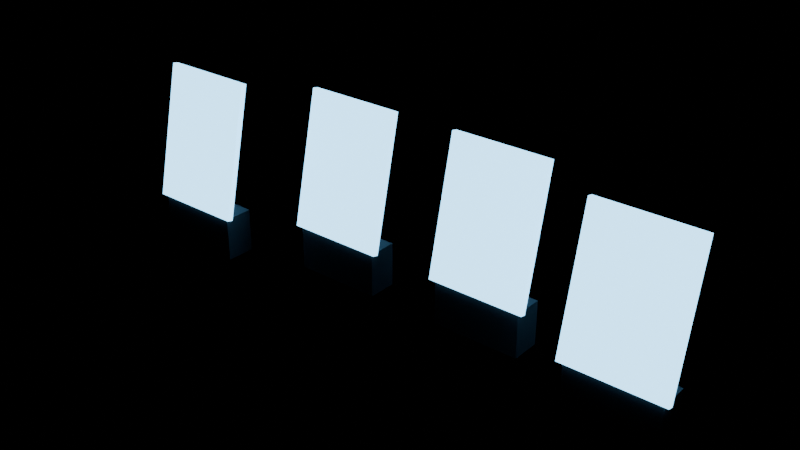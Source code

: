 # Source: journey-city.blend  (saved by Blender 4.2.67; exported with 4.5.12 LTS)
import bpy
from mathutils import Matrix  # noqa: F401  (used for matrix-valued properties, if any)

bpy.ops.wm.read_factory_settings(use_empty=True)
scene = bpy.context.scene
scene.name = 'Scene'

# ---- materials (node trees are filled in below, after node groups)
mat_mat_stand_slate = bpy.data.materials.new('Mat_Stand_Slate')
mat_mat_screen_glass = bpy.data.materials.new('Mat_Screen_Glass')
mat_mat_screen_glow = bpy.data.materials.new('Mat_Screen_Glow')

# ---- material node trees
mat_mat_stand_slate.use_nodes = True; mat_mat_stand_slate.node_tree.nodes.clear()
_N = mat_mat_stand_slate.node_tree.nodes; _L = mat_mat_stand_slate.node_tree.links
n0 = _N.new('ShaderNodeBsdfPrincipled'); n0.name = 'Principled BSDF'; n0.location = (10, 300)
n0.inputs[0].default_value = (0.16, 0.18, 0.22, 1.0)
n0.inputs[1].default_value = 0.7
n0.inputs[2].default_value = 0.3
n1 = _N.new('ShaderNodeOutputMaterial'); n1.name = 'Material Output'; n1.location = (300, 300)
_L.new(n0.outputs[0], n1.inputs[0])
n1.is_active_output = True
mat_mat_screen_glass.use_nodes = True; mat_mat_screen_glass.node_tree.nodes.clear()
_N = mat_mat_screen_glass.node_tree.nodes; _L = mat_mat_screen_glass.node_tree.links
n0 = _N.new('ShaderNodeBsdfPrincipled'); n0.name = 'Principled BSDF'; n0.location = (10, 300)
n0.inputs[0].default_value = (0.08, 0.12, 0.18, 1.0)
n0.inputs[1].default_value = 0.9
n0.inputs[2].default_value = 0.08
n1 = _N.new('ShaderNodeOutputMaterial'); n1.name = 'Material Output'; n1.location = (300, 300)
_L.new(n0.outputs[0], n1.inputs[0])
n1.is_active_output = True
mat_mat_screen_glow.use_nodes = True; mat_mat_screen_glow.node_tree.nodes.clear()
_N = mat_mat_screen_glow.node_tree.nodes; _L = mat_mat_screen_glow.node_tree.links
n0 = _N.new('ShaderNodeBsdfPrincipled'); n0.name = 'Principled BSDF'; n0.location = (10, 300)
n0.inputs[0].default_value = (0.25, 0.65, 1.0, 1.0)
n0.inputs[27].default_value = (0.25, 0.65, 1.0, 1.0)
n0.inputs[28].default_value = 4.0
n1 = _N.new('ShaderNodeOutputMaterial'); n1.name = 'Material Output'; n1.location = (300, 300)
_L.new(n0.outputs[0], n1.inputs[0])
n1.is_active_output = True

# ---- meshes
me_cube = bpy.data.meshes.new('Cube')
me_cube.from_pydata([(-0.5, -0.5, -0.5), (-0.5, -0.5, 0.5), (-0.5, 0.5, -0.5), (-0.5, 0.5, 0.5), (0.5, -0.5, -0.5), (0.5, -0.5, 0.5), (0.5, 0.5, -0.5), (0.5, 0.5, 0.5)], [], [(0, 1, 3, 2), (2, 3, 7, 6), (6, 7, 5, 4), (4, 5, 1, 0), (2, 6, 4, 0), (7, 3, 1, 5)])
_uv = me_cube.uv_layers.new(name='UVMap')
_uv.uv.foreach_set('vector', [0.375, 0.0, 0.625, 0.0, 0.625, 0.25, 0.375, 0.25, 0.375, 0.25, 0.625, 0.25, 0.625, 0.5, 0.375, 0.5, 0.375, 0.5, 0.625, 0.5, 0.625, 0.75, 0.375, 0.75, 0.375, 0.75, 0.625, 0.75, 0.625, 1.0, 0.375, 1.0, 0.125, 0.5, 0.375, 0.5, 0.375, 0.75, 0.125, 0.75, 0.625, 0.5, 0.875, 0.5, 0.875, 0.75, 0.625, 0.75])
me_cube.materials.append(mat_mat_stand_slate)
me_cube.update()
me_cube_001 = bpy.data.meshes.new('Cube.001')
me_cube_001.from_pydata([(-0.5, -0.5, -0.5), (-0.5, -0.5, 0.5), (-0.5, 0.5, -0.5), (-0.5, 0.5, 0.5), (0.5, -0.5, -0.5), (0.5, -0.5, 0.5), (0.5, 0.5, -0.5), (0.5, 0.5, 0.5)], [], [(0, 1, 3, 2), (2, 3, 7, 6), (6, 7, 5, 4), (4, 5, 1, 0), (2, 6, 4, 0), (7, 3, 1, 5)])
_uv = me_cube_001.uv_layers.new(name='UVMap')
_uv.uv.foreach_set('vector', [0.375, 0.0, 0.625, 0.0, 0.625, 0.25, 0.375, 0.25, 0.375, 0.25, 0.625, 0.25, 0.625, 0.5, 0.375, 0.5, 0.375, 0.5, 0.625, 0.5, 0.625, 0.75, 0.375, 0.75, 0.375, 0.75, 0.625, 0.75, 0.625, 1.0, 0.375, 1.0, 0.125, 0.5, 0.375, 0.5, 0.375, 0.75, 0.125, 0.75, 0.625, 0.5, 0.875, 0.5, 0.875, 0.75, 0.625, 0.75])
me_cube_001.materials.append(mat_mat_screen_glass)
me_cube_001.update()
me_cube_002 = bpy.data.meshes.new('Cube.002')
me_cube_002.from_pydata([(-0.5, -0.5, -0.5), (-0.5, -0.5, 0.5), (-0.5, 0.5, -0.5), (-0.5, 0.5, 0.5), (0.5, -0.5, -0.5), (0.5, -0.5, 0.5), (0.5, 0.5, -0.5), (0.5, 0.5, 0.5)], [], [(0, 1, 3, 2), (2, 3, 7, 6), (6, 7, 5, 4), (4, 5, 1, 0), (2, 6, 4, 0), (7, 3, 1, 5)])
_uv = me_cube_002.uv_layers.new(name='UVMap')
_uv.uv.foreach_set('vector', [0.375, 0.0, 0.625, 0.0, 0.625, 0.25, 0.375, 0.25, 0.375, 0.25, 0.625, 0.25, 0.625, 0.5, 0.375, 0.5, 0.375, 0.5, 0.625, 0.5, 0.625, 0.75, 0.375, 0.75, 0.375, 0.75, 0.625, 0.75, 0.625, 1.0, 0.375, 1.0, 0.125, 0.5, 0.375, 0.5, 0.375, 0.75, 0.125, 0.75, 0.625, 0.5, 0.875, 0.5, 0.875, 0.75, 0.625, 0.75])
me_cube_002.materials.append(mat_mat_screen_glow)
me_cube_002.update()
me_cube_003 = bpy.data.meshes.new('Cube.003')
me_cube_003.from_pydata([(-0.5, -0.5, -0.5), (-0.5, -0.5, 0.5), (-0.5, 0.5, -0.5), (-0.5, 0.5, 0.5), (0.5, -0.5, -0.5), (0.5, -0.5, 0.5), (0.5, 0.5, -0.5), (0.5, 0.5, 0.5)], [], [(0, 1, 3, 2), (2, 3, 7, 6), (6, 7, 5, 4), (4, 5, 1, 0), (2, 6, 4, 0), (7, 3, 1, 5)])
_uv = me_cube_003.uv_layers.new(name='UVMap')
_uv.uv.foreach_set('vector', [0.375, 0.0, 0.625, 0.0, 0.625, 0.25, 0.375, 0.25, 0.375, 0.25, 0.625, 0.25, 0.625, 0.5, 0.375, 0.5, 0.375, 0.5, 0.625, 0.5, 0.625, 0.75, 0.375, 0.75, 0.375, 0.75, 0.625, 0.75, 0.625, 1.0, 0.375, 1.0, 0.125, 0.5, 0.375, 0.5, 0.375, 0.75, 0.125, 0.75, 0.625, 0.5, 0.875, 0.5, 0.875, 0.75, 0.625, 0.75])
me_cube_003.materials.append(mat_mat_stand_slate)
me_cube_003.update()
me_cube_004 = bpy.data.meshes.new('Cube.004')
me_cube_004.from_pydata([(-0.5, -0.5, -0.5), (-0.5, -0.5, 0.5), (-0.5, 0.5, -0.5), (-0.5, 0.5, 0.5), (0.5, -0.5, -0.5), (0.5, -0.5, 0.5), (0.5, 0.5, -0.5), (0.5, 0.5, 0.5)], [], [(0, 1, 3, 2), (2, 3, 7, 6), (6, 7, 5, 4), (4, 5, 1, 0), (2, 6, 4, 0), (7, 3, 1, 5)])
_uv = me_cube_004.uv_layers.new(name='UVMap')
_uv.uv.foreach_set('vector', [0.375, 0.0, 0.625, 0.0, 0.625, 0.25, 0.375, 0.25, 0.375, 0.25, 0.625, 0.25, 0.625, 0.5, 0.375, 0.5, 0.375, 0.5, 0.625, 0.5, 0.625, 0.75, 0.375, 0.75, 0.375, 0.75, 0.625, 0.75, 0.625, 1.0, 0.375, 1.0, 0.125, 0.5, 0.375, 0.5, 0.375, 0.75, 0.125, 0.75, 0.625, 0.5, 0.875, 0.5, 0.875, 0.75, 0.625, 0.75])
me_cube_004.materials.append(mat_mat_screen_glass)
me_cube_004.update()
me_cube_005 = bpy.data.meshes.new('Cube.005')
me_cube_005.from_pydata([(-0.5, -0.5, -0.5), (-0.5, -0.5, 0.5), (-0.5, 0.5, -0.5), (-0.5, 0.5, 0.5), (0.5, -0.5, -0.5), (0.5, -0.5, 0.5), (0.5, 0.5, -0.5), (0.5, 0.5, 0.5)], [], [(0, 1, 3, 2), (2, 3, 7, 6), (6, 7, 5, 4), (4, 5, 1, 0), (2, 6, 4, 0), (7, 3, 1, 5)])
_uv = me_cube_005.uv_layers.new(name='UVMap')
_uv.uv.foreach_set('vector', [0.375, 0.0, 0.625, 0.0, 0.625, 0.25, 0.375, 0.25, 0.375, 0.25, 0.625, 0.25, 0.625, 0.5, 0.375, 0.5, 0.375, 0.5, 0.625, 0.5, 0.625, 0.75, 0.375, 0.75, 0.375, 0.75, 0.625, 0.75, 0.625, 1.0, 0.375, 1.0, 0.125, 0.5, 0.375, 0.5, 0.375, 0.75, 0.125, 0.75, 0.625, 0.5, 0.875, 0.5, 0.875, 0.75, 0.625, 0.75])
me_cube_005.materials.append(mat_mat_screen_glow)
me_cube_005.update()
me_cube_006 = bpy.data.meshes.new('Cube.006')
me_cube_006.from_pydata([(-0.5, -0.5, -0.5), (-0.5, -0.5, 0.5), (-0.5, 0.5, -0.5), (-0.5, 0.5, 0.5), (0.5, -0.5, -0.5), (0.5, -0.5, 0.5), (0.5, 0.5, -0.5), (0.5, 0.5, 0.5)], [], [(0, 1, 3, 2), (2, 3, 7, 6), (6, 7, 5, 4), (4, 5, 1, 0), (2, 6, 4, 0), (7, 3, 1, 5)])
_uv = me_cube_006.uv_layers.new(name='UVMap')
_uv.uv.foreach_set('vector', [0.375, 0.0, 0.625, 0.0, 0.625, 0.25, 0.375, 0.25, 0.375, 0.25, 0.625, 0.25, 0.625, 0.5, 0.375, 0.5, 0.375, 0.5, 0.625, 0.5, 0.625, 0.75, 0.375, 0.75, 0.375, 0.75, 0.625, 0.75, 0.625, 1.0, 0.375, 1.0, 0.125, 0.5, 0.375, 0.5, 0.375, 0.75, 0.125, 0.75, 0.625, 0.5, 0.875, 0.5, 0.875, 0.75, 0.625, 0.75])
me_cube_006.materials.append(mat_mat_stand_slate)
me_cube_006.update()
me_cube_007 = bpy.data.meshes.new('Cube.007')
me_cube_007.from_pydata([(-0.5, -0.5, -0.5), (-0.5, -0.5, 0.5), (-0.5, 0.5, -0.5), (-0.5, 0.5, 0.5), (0.5, -0.5, -0.5), (0.5, -0.5, 0.5), (0.5, 0.5, -0.5), (0.5, 0.5, 0.5)], [], [(0, 1, 3, 2), (2, 3, 7, 6), (6, 7, 5, 4), (4, 5, 1, 0), (2, 6, 4, 0), (7, 3, 1, 5)])
_uv = me_cube_007.uv_layers.new(name='UVMap')
_uv.uv.foreach_set('vector', [0.375, 0.0, 0.625, 0.0, 0.625, 0.25, 0.375, 0.25, 0.375, 0.25, 0.625, 0.25, 0.625, 0.5, 0.375, 0.5, 0.375, 0.5, 0.625, 0.5, 0.625, 0.75, 0.375, 0.75, 0.375, 0.75, 0.625, 0.75, 0.625, 1.0, 0.375, 1.0, 0.125, 0.5, 0.375, 0.5, 0.375, 0.75, 0.125, 0.75, 0.625, 0.5, 0.875, 0.5, 0.875, 0.75, 0.625, 0.75])
me_cube_007.materials.append(mat_mat_screen_glass)
me_cube_007.update()
me_cube_008 = bpy.data.meshes.new('Cube.008')
me_cube_008.from_pydata([(-0.5, -0.5, -0.5), (-0.5, -0.5, 0.5), (-0.5, 0.5, -0.5), (-0.5, 0.5, 0.5), (0.5, -0.5, -0.5), (0.5, -0.5, 0.5), (0.5, 0.5, -0.5), (0.5, 0.5, 0.5)], [], [(0, 1, 3, 2), (2, 3, 7, 6), (6, 7, 5, 4), (4, 5, 1, 0), (2, 6, 4, 0), (7, 3, 1, 5)])
_uv = me_cube_008.uv_layers.new(name='UVMap')
_uv.uv.foreach_set('vector', [0.375, 0.0, 0.625, 0.0, 0.625, 0.25, 0.375, 0.25, 0.375, 0.25, 0.625, 0.25, 0.625, 0.5, 0.375, 0.5, 0.375, 0.5, 0.625, 0.5, 0.625, 0.75, 0.375, 0.75, 0.375, 0.75, 0.625, 0.75, 0.625, 1.0, 0.375, 1.0, 0.125, 0.5, 0.375, 0.5, 0.375, 0.75, 0.125, 0.75, 0.625, 0.5, 0.875, 0.5, 0.875, 0.75, 0.625, 0.75])
me_cube_008.materials.append(mat_mat_screen_glow)
me_cube_008.update()
me_cube_009 = bpy.data.meshes.new('Cube.009')
me_cube_009.from_pydata([(-0.5, -0.5, -0.5), (-0.5, -0.5, 0.5), (-0.5, 0.5, -0.5), (-0.5, 0.5, 0.5), (0.5, -0.5, -0.5), (0.5, -0.5, 0.5), (0.5, 0.5, -0.5), (0.5, 0.5, 0.5)], [], [(0, 1, 3, 2), (2, 3, 7, 6), (6, 7, 5, 4), (4, 5, 1, 0), (2, 6, 4, 0), (7, 3, 1, 5)])
_uv = me_cube_009.uv_layers.new(name='UVMap')
_uv.uv.foreach_set('vector', [0.375, 0.0, 0.625, 0.0, 0.625, 0.25, 0.375, 0.25, 0.375, 0.25, 0.625, 0.25, 0.625, 0.5, 0.375, 0.5, 0.375, 0.5, 0.625, 0.5, 0.625, 0.75, 0.375, 0.75, 0.375, 0.75, 0.625, 0.75, 0.625, 1.0, 0.375, 1.0, 0.125, 0.5, 0.375, 0.5, 0.375, 0.75, 0.125, 0.75, 0.625, 0.5, 0.875, 0.5, 0.875, 0.75, 0.625, 0.75])
me_cube_009.materials.append(mat_mat_stand_slate)
me_cube_009.update()
me_cube_010 = bpy.data.meshes.new('Cube.010')
me_cube_010.from_pydata([(-0.5, -0.5, -0.5), (-0.5, -0.5, 0.5), (-0.5, 0.5, -0.5), (-0.5, 0.5, 0.5), (0.5, -0.5, -0.5), (0.5, -0.5, 0.5), (0.5, 0.5, -0.5), (0.5, 0.5, 0.5)], [], [(0, 1, 3, 2), (2, 3, 7, 6), (6, 7, 5, 4), (4, 5, 1, 0), (2, 6, 4, 0), (7, 3, 1, 5)])
_uv = me_cube_010.uv_layers.new(name='UVMap')
_uv.uv.foreach_set('vector', [0.375, 0.0, 0.625, 0.0, 0.625, 0.25, 0.375, 0.25, 0.375, 0.25, 0.625, 0.25, 0.625, 0.5, 0.375, 0.5, 0.375, 0.5, 0.625, 0.5, 0.625, 0.75, 0.375, 0.75, 0.375, 0.75, 0.625, 0.75, 0.625, 1.0, 0.375, 1.0, 0.125, 0.5, 0.375, 0.5, 0.375, 0.75, 0.125, 0.75, 0.625, 0.5, 0.875, 0.5, 0.875, 0.75, 0.625, 0.75])
me_cube_010.materials.append(mat_mat_screen_glass)
me_cube_010.update()
me_cube_011 = bpy.data.meshes.new('Cube.011')
me_cube_011.from_pydata([(-0.5, -0.5, -0.5), (-0.5, -0.5, 0.5), (-0.5, 0.5, -0.5), (-0.5, 0.5, 0.5), (0.5, -0.5, -0.5), (0.5, -0.5, 0.5), (0.5, 0.5, -0.5), (0.5, 0.5, 0.5)], [], [(0, 1, 3, 2), (2, 3, 7, 6), (6, 7, 5, 4), (4, 5, 1, 0), (2, 6, 4, 0), (7, 3, 1, 5)])
_uv = me_cube_011.uv_layers.new(name='UVMap')
_uv.uv.foreach_set('vector', [0.375, 0.0, 0.625, 0.0, 0.625, 0.25, 0.375, 0.25, 0.375, 0.25, 0.625, 0.25, 0.625, 0.5, 0.375, 0.5, 0.375, 0.5, 0.625, 0.5, 0.625, 0.75, 0.375, 0.75, 0.375, 0.75, 0.625, 0.75, 0.625, 1.0, 0.375, 1.0, 0.125, 0.5, 0.375, 0.5, 0.375, 0.75, 0.125, 0.75, 0.625, 0.5, 0.875, 0.5, 0.875, 0.75, 0.625, 0.75])
me_cube_011.materials.append(mat_mat_screen_glow)
me_cube_011.update()

# ---- objects
ob_projectdisplays = bpy.data.objects.new('ProjectDisplays', None)
ob_display_airbnb_plinth = bpy.data.objects.new('Display_Airbnb_Plinth', me_cube)
ob_display_airbnb = bpy.data.objects.new('Display_Airbnb', me_cube_001)
ob_display_airbnb_bezel = bpy.data.objects.new('Display_Airbnb_Bezel', me_cube_002)
ob_display_spotify_plinth = bpy.data.objects.new('Display_Spotify_Plinth', me_cube_003)
ob_display_spotify = bpy.data.objects.new('Display_Spotify', me_cube_004)
ob_display_spotify_bezel = bpy.data.objects.new('Display_Spotify_Bezel', me_cube_005)
ob_display_recipehub_plinth = bpy.data.objects.new('Display_RecipeHub_Plinth', me_cube_006)
ob_display_recipehub = bpy.data.objects.new('Display_RecipeHub', me_cube_007)
ob_display_recipehub_bezel = bpy.data.objects.new('Display_RecipeHub_Bezel', me_cube_008)
ob_display_ai_plinth = bpy.data.objects.new('Display_AI_Plinth', me_cube_009)
ob_display_ai = bpy.data.objects.new('Display_AI', me_cube_010)
ob_display_ai_bezel = bpy.data.objects.new('Display_AI_Bezel', me_cube_011)

# ---- transforms, parenting, visibility, modifiers, constraints
ob_projectdisplays.location = (0.0, 0.0, 0.0)
ob_display_airbnb_plinth.parent = ob_projectdisplays
ob_display_airbnb_plinth.location = (-3.2, 0.0, 0.3)
ob_display_airbnb_plinth.scale = (1.2, 0.4, 0.6)
ob_display_airbnb.parent = ob_projectdisplays
ob_display_airbnb.location = (-3.2, 0.0, 1.5)
ob_display_airbnb.rotation_euler = (-0.22, 0.0, 0.0)
ob_display_airbnb.scale = (1.3, 0.08, 1.8)
ob_display_airbnb_bezel.parent = ob_display_airbnb
ob_display_airbnb_bezel.location = (0.0, 0.0, 0.0)
ob_display_airbnb_bezel.scale = (1.02, 1.02, 1.02)
ob_display_spotify_plinth.parent = ob_projectdisplays
ob_display_spotify_plinth.location = (-1.1, 0.5, 0.3)
ob_display_spotify_plinth.scale = (1.2, 0.4, 0.6)
ob_display_spotify.parent = ob_projectdisplays
ob_display_spotify.location = (-1.1, 0.5, 1.5)
ob_display_spotify.rotation_euler = (-0.22, 0.0, 0.0)
ob_display_spotify.scale = (1.3, 0.08, 1.8)
ob_display_spotify_bezel.parent = ob_display_spotify
ob_display_spotify_bezel.location = (0.0, 0.0, 0.0)
ob_display_spotify_bezel.scale = (1.02, 1.02, 1.02)
ob_display_recipehub_plinth.parent = ob_projectdisplays
ob_display_recipehub_plinth.location = (1.1, 0.5, 0.3)
ob_display_recipehub_plinth.scale = (1.2, 0.4, 0.6)
ob_display_recipehub.parent = ob_projectdisplays
ob_display_recipehub.location = (1.1, 0.5, 1.5)
ob_display_recipehub.rotation_euler = (-0.22, 0.0, 0.0)
ob_display_recipehub.scale = (1.3, 0.08, 1.8)
ob_display_recipehub_bezel.parent = ob_display_recipehub
ob_display_recipehub_bezel.location = (0.0, 0.0, 0.0)
ob_display_recipehub_bezel.scale = (1.02, 1.02, 1.02)
ob_display_ai_plinth.parent = ob_projectdisplays
ob_display_ai_plinth.location = (3.2, 0.0, 0.3)
ob_display_ai_plinth.scale = (1.2, 0.4, 0.6)
ob_display_ai.parent = ob_projectdisplays
ob_display_ai.location = (3.2, 0.0, 1.5)
ob_display_ai.rotation_euler = (-0.22, 0.0, 0.0)
ob_display_ai.scale = (1.3, 0.08, 1.8)
ob_display_ai_bezel.parent = ob_display_ai
ob_display_ai_bezel.location = (0.0, 0.0, 0.0)
ob_display_ai_bezel.scale = (1.02, 1.02, 1.02)

# ---- collection membership
scene.collection.objects.link(ob_projectdisplays)
scene.collection.objects.link(ob_display_airbnb_plinth)
scene.collection.objects.link(ob_display_airbnb)
scene.collection.objects.link(ob_display_airbnb_bezel)
scene.collection.objects.link(ob_display_spotify_plinth)
scene.collection.objects.link(ob_display_spotify)
scene.collection.objects.link(ob_display_spotify_bezel)
scene.collection.objects.link(ob_display_recipehub_plinth)
scene.collection.objects.link(ob_display_recipehub)
scene.collection.objects.link(ob_display_recipehub_bezel)
scene.collection.objects.link(ob_display_ai_plinth)
scene.collection.objects.link(ob_display_ai)
scene.collection.objects.link(ob_display_ai_bezel)

# ---- scene / render settings (as saved in the file)
scene.frame_start = 1; scene.frame_end = 250; scene.frame_set(1)
scene.render.engine = 'BLENDER_EEVEE_NEXT'
bpy.context.view_layer.update()

# ---- added for rendering (the .blend has no active camera): camera
cam_auto = bpy.data.cameras.new('AutoCamera')
cam_auto.lens = 50.0
cam_auto.sensor_width = 36.0
cam_auto.clip_end = 1000.0
ob_auto_camera = bpy.data.objects.new('AutoCamera', cam_auto)
scene.collection.objects.link(ob_auto_camera)
ob_auto_camera.location = (7.54129, -8.79955, 7.23542)
ob_auto_camera.rotation_euler = (1.09748, -7.21219e-08, 0.694738)
scene.camera = ob_auto_camera
bpy.context.view_layer.update()

